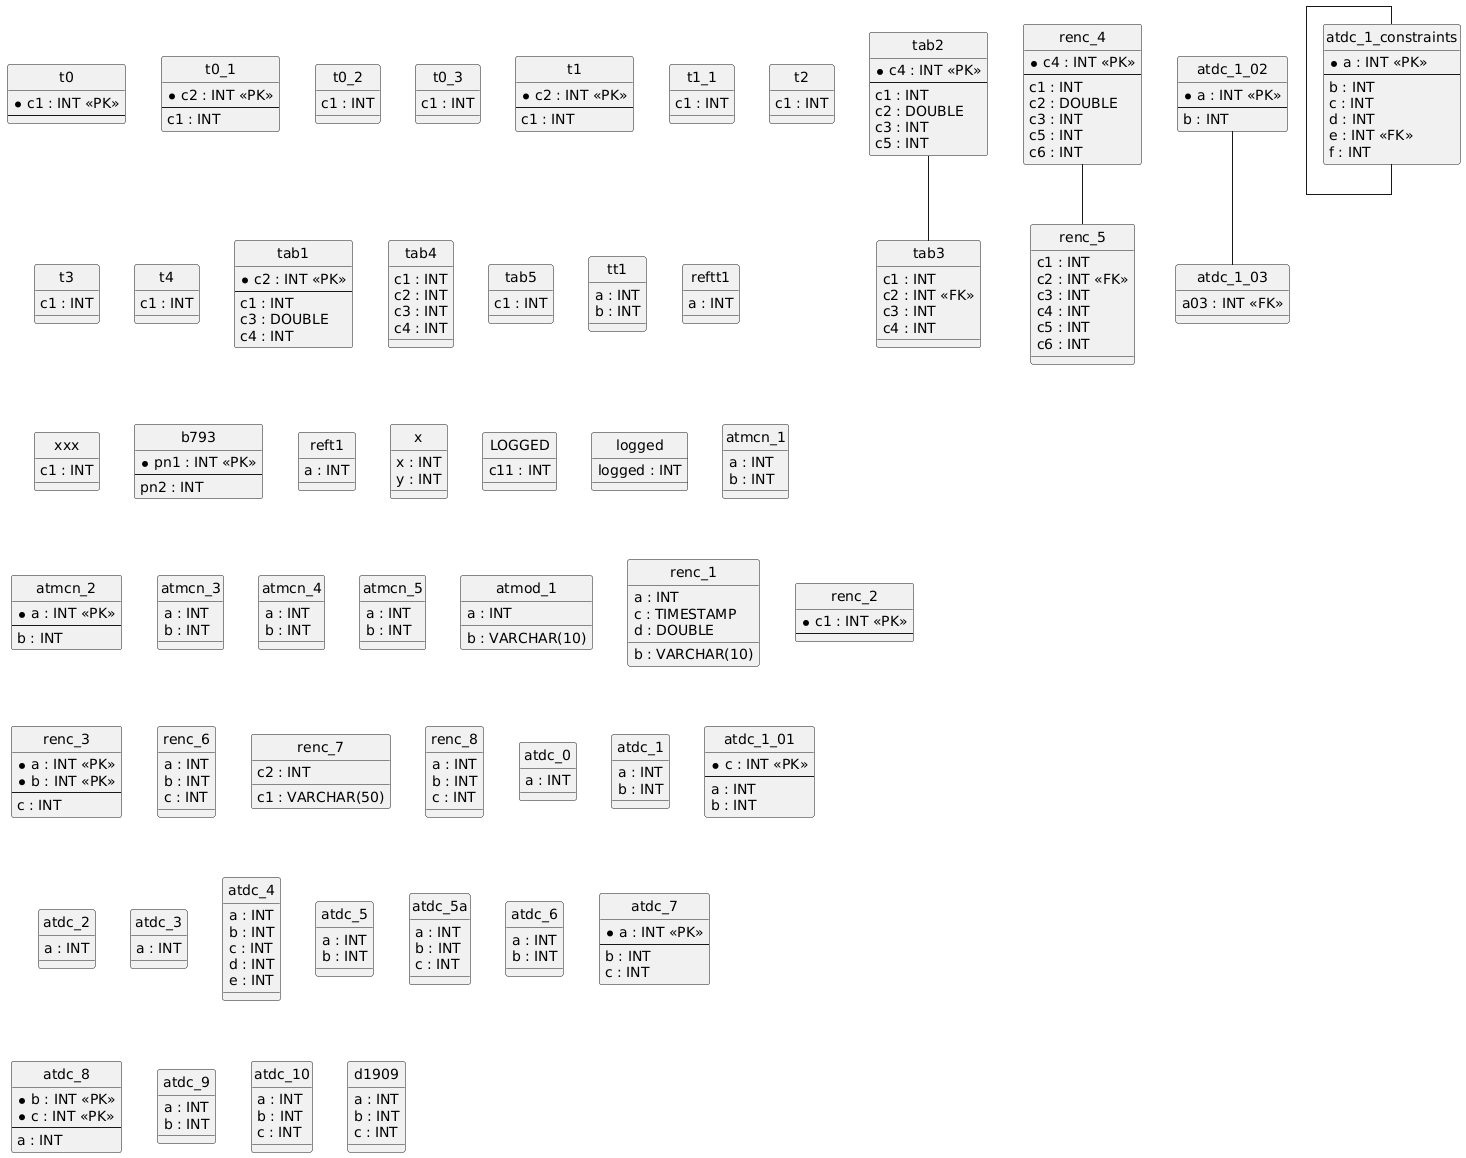

The diagram above was rendered by PlantUML. Its source (embedded in the PNG):
@startuml
hide circle
skinparam linetype ortho

entity "t0" as t0 {
  * c1 : INT <<PK>>
  --
}

entity "t0_1" as t0_1 {
  * c2 : INT <<PK>>
  --
  c1 : INT
}

entity "t0_2" as t0_2 {
  c1 : INT
}

entity "t0_3" as t0_3 {
  c1 : INT
}

entity "t1" as t1 {
  * c2 : INT <<PK>>
  --
  c1 : INT
}

entity "t1_1" as t1_1 {
  c1 : INT
}

entity "t2" as t2 {
  c1 : INT
}

entity "t3" as t3 {
  c1 : INT
}

entity "t4" as t4 {
  c1 : INT
}

entity "tab1" as tab1 {
  * c2 : INT <<PK>>
  --
  c1 : INT
  c3 : DOUBLE
  c4 : INT
}

entity "tab2" as tab2 {
  * c4 : INT <<PK>>
  --
  c1 : INT
  c2 : DOUBLE
  c3 : INT
  c5 : INT
}

entity "tab3" as tab3 {
  c1 : INT
  c2 : INT <<FK>>
  c3 : INT
  c4 : INT
}

entity "tab4" as tab4 {
  c1 : INT
  c2 : INT
  c3 : INT
  c4 : INT
}

entity "tab5" as tab5 {
  c1 : INT
}

entity "tt1" as tt1 {
  a : INT
  b : INT
}

entity "reftt1" as reftt1 {
  a : INT
}

entity "xxx" as xxx {
  c1 : INT
}

entity "b793" as b793 {
  * pn1 : INT <<PK>>
  --
  pn2 : INT
}

entity "reft1" as reft1 {
  a : INT
}

entity "x" as x {
  x : INT
  y : INT
}

entity "LOGGED" as LOGGED {
  c11 : INT
}

entity "logged" as logged {
  logged : INT
}

entity "atmcn_1" as atmcn_1 {
  a : INT
  b : INT
}

entity "atmcn_2" as atmcn_2 {
  * a : INT <<PK>>
  --
  b : INT
}

entity "atmcn_3" as atmcn_3 {
  a : INT
  b : INT
}

entity "atmcn_4" as atmcn_4 {
  a : INT
  b : INT
}

entity "atmcn_5" as atmcn_5 {
  a : INT
  b : INT
}

entity "atmod_1" as atmod_1 {
  a : INT
  b : VARCHAR(10)
}

entity "renc_1" as renc_1 {
  a : INT
  b : VARCHAR(10)
  c : TIMESTAMP
  d : DOUBLE
}

entity "renc_2" as renc_2 {
  * c1 : INT <<PK>>
  --
}

entity "renc_3" as renc_3 {
  * a : INT <<PK>>
  * b : INT <<PK>>
  --
  c : INT
}

entity "renc_4" as renc_4 {
  * c4 : INT <<PK>>
  --
  c1 : INT
  c2 : DOUBLE
  c3 : INT
  c5 : INT
  c6 : INT
}

entity "renc_5" as renc_5 {
  c1 : INT
  c2 : INT <<FK>>
  c3 : INT
  c4 : INT
  c5 : INT
  c6 : INT
}

entity "renc_6" as renc_6 {
  a : INT
  b : INT
  c : INT
}

entity "renc_7" as renc_7 {
  c1 : VARCHAR(50)
  c2 : INT
}

entity "renc_8" as renc_8 {
  a : INT
  b : INT
  c : INT
}

entity "atdc_0" as atdc_0 {
  a : INT
}

entity "atdc_1" as atdc_1 {
  a : INT
  b : INT
}

entity "atdc_1_01" as atdc_1_01 {
  * c : INT <<PK>>
  --
  a : INT
  b : INT
}

entity "atdc_1_02" as atdc_1_02 {
  * a : INT <<PK>>
  --
  b : INT
}

entity "atdc_1_03" as atdc_1_03 {
  a03 : INT <<FK>>
}

entity "atdc_1_constraints" as atdc_1_constraints {
  * a : INT <<PK>>
  --
  b : INT
  c : INT
  d : INT
  e : INT <<FK>>
  f : INT
}

entity "atdc_2" as atdc_2 {
  a : INT
}

entity "atdc_3" as atdc_3 {
  a : INT
}

entity "atdc_4" as atdc_4 {
  a : INT
  b : INT
  c : INT
  d : INT
  e : INT
}

entity "atdc_5" as atdc_5 {
  a : INT
  b : INT
}

entity "atdc_5a" as atdc_5a {
  a : INT
  b : INT
  c : INT
}

entity "atdc_6" as atdc_6 {
  a : INT
  b : INT
}

entity "atdc_7" as atdc_7 {
  * a : INT <<PK>>
  --
  b : INT
  c : INT
}

entity "atdc_8" as atdc_8 {
  * b : INT <<PK>>
  * c : INT <<PK>>
  --
  a : INT
}

entity "atdc_9" as atdc_9 {
  a : INT
  b : INT
}

entity "atdc_10" as atdc_10 {
  a : INT
  b : INT
  c : INT
}

entity "d1909" as d1909 {
  a : INT
  b : INT
  c : INT
}

tab2 -- tab3
renc_4 -- renc_5
atdc_1_02 -- atdc_1_03
atdc_1_constraints -- atdc_1_constraints
@enduml